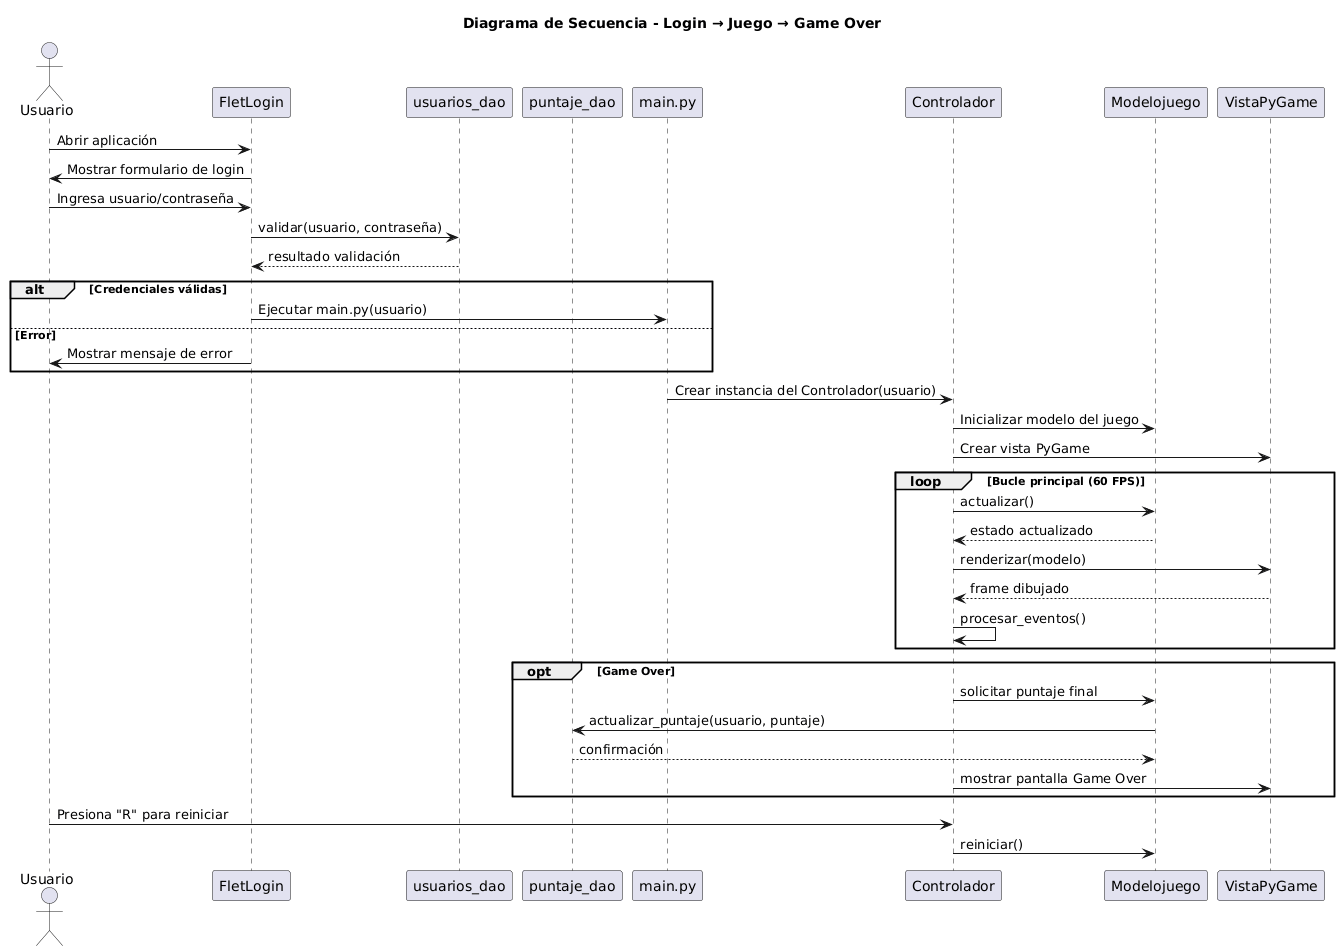

The diagram above was rendered by PlantUML. Its source (embedded in the PNG):
@startuml
title Diagrama de Secuencia - Login → Juego → Game Over

actor Usuario

participant "FletLogin" as F
participant "usuarios_dao" as UDAO
participant "puntaje_dao" as PDAO
participant "main.py" as MAIN
participant "Controlador" as C
participant "Modelojuego" as M
participant "VistaPyGame" as V

Usuario -> F: Abrir aplicación
F -> Usuario: Mostrar formulario de login

Usuario -> F: Ingresa usuario/contraseña
F -> UDAO: validar(usuario, contraseña)
UDAO --> F: resultado validación

alt Credenciales válidas
    F -> MAIN: Ejecutar main.py(usuario)
else Error
    F -> Usuario: Mostrar mensaje de error
end

MAIN -> C: Crear instancia del Controlador(usuario)
C -> M: Inicializar modelo del juego
C -> V: Crear vista PyGame

loop Bucle principal (60 FPS)
    C -> M: actualizar()
    M --> C: estado actualizado

    C -> V: renderizar(modelo)
    V --> C: frame dibujado

    C -> C: procesar_eventos()
end

opt Game Over
    C -> M: solicitar puntaje final
    M -> PDAO: actualizar_puntaje(usuario, puntaje)
    PDAO --> M: confirmación

    C -> V: mostrar pantalla Game Over
end

Usuario -> C: Presiona "R" para reiniciar
C -> M: reiniciar()
@enduml